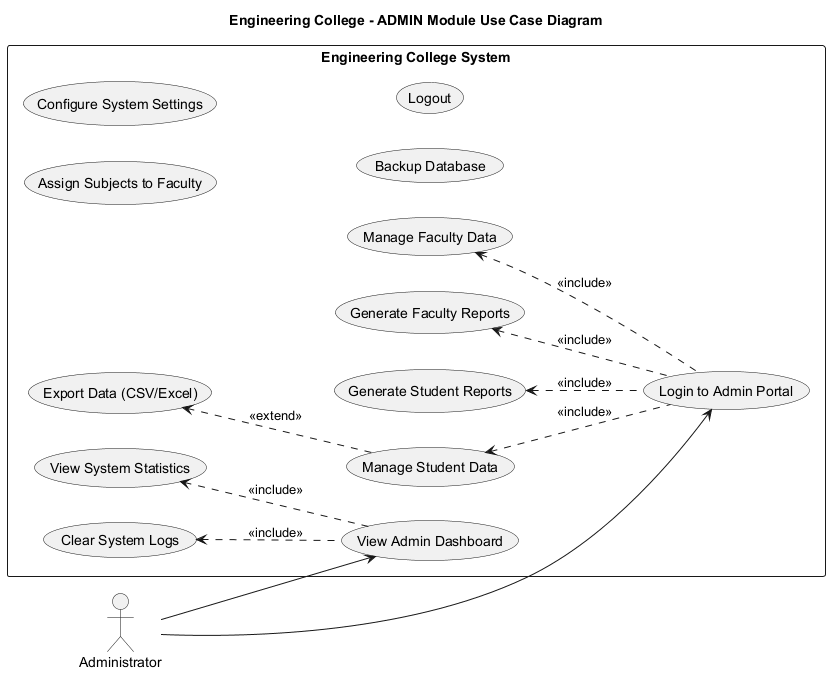

The diagram above was rendered by PlantUML. Its source (embedded in the PNG):
@startuml 20_Use_Case_Diagram_Admin
' Engineering College - Use Case Diagram for ADMIN Module
' A4 Page Layout

title Engineering College - ADMIN Module Use Case Diagram

left to right direction

actor "Administrator" as Admin

rectangle "Engineering College System" {
    usecase "Login to Admin Portal" as UC1
    usecase "View Admin Dashboard" as UC2
    usecase "Manage Faculty Data" as UC3
    usecase "Manage Student Data" as UC4
    usecase "Assign Subjects to Faculty" as UC5
    usecase "Generate Faculty Reports" as UC6
    usecase "Generate Student Reports" as UC7
    usecase "Export Data (CSV/Excel)" as UC8
    usecase "View System Statistics" as UC9
    usecase "Configure System Settings" as UC10
    usecase "Backup Database" as UC11
    usecase "Clear System Logs" as UC12
    usecase "Logout" as UC13
    
    UC3 <.. UC1 : <<include>>
    UC4 <.. UC1 : <<include>>
    UC6 <.. UC1 : <<include>>
    UC7 <.. UC1 : <<include>>
    UC8 <.. UC4 : <<extend>>
    UC9 <.. UC2 : <<include>>
    UC12 <.. UC2 : <<include>>
}

Admin --> UC1
Admin --> UC2

@enduml